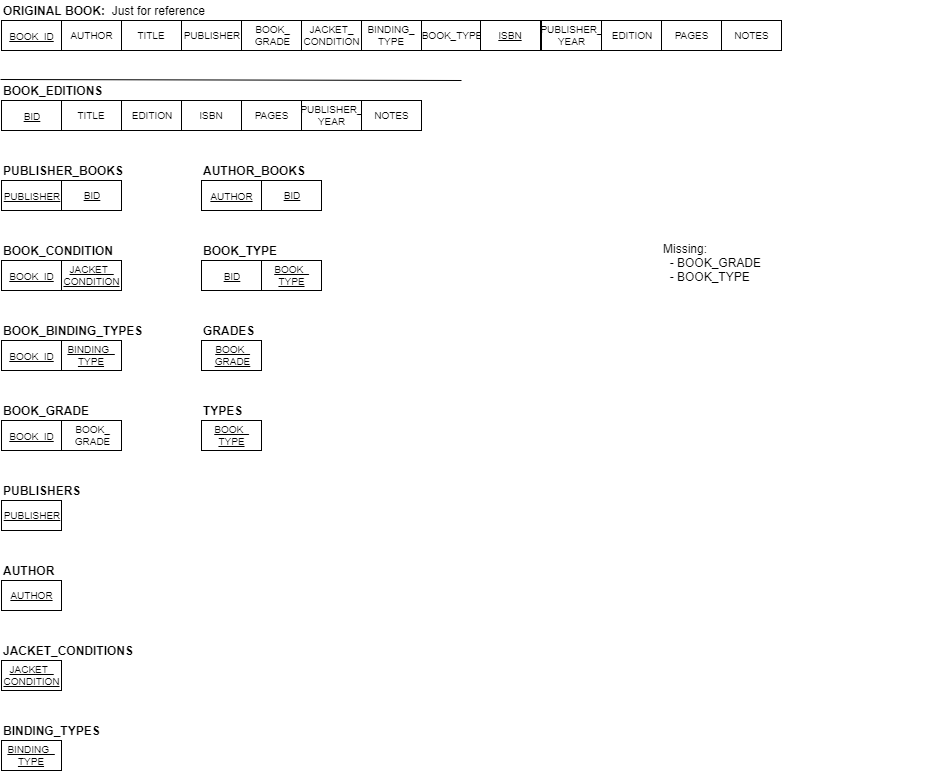

The diagram above was exported from draw.io. Its source (the exported page's mxGraphModel, read from the mxfile embedded in the PNG):
<mxGraphModel dx="1278" dy="580" grid="1" gridSize="10" guides="1" tooltips="1" connect="1" arrows="1" fold="1" page="1" pageScale="1" pageWidth="1100" pageHeight="850" math="0" shadow="0">
  <root>
    <mxCell id="0" />
    <mxCell id="1" parent="0" />
    <mxCell id="bt1Y0G2BlmUyVJoeJefj-1" value="&lt;font style=&quot;font-size: 10px&quot;&gt;&lt;u&gt;BOOK_ID&lt;/u&gt;&lt;/font&gt;" style="rounded=0;whiteSpace=wrap;html=1;" parent="1" vertex="1">
      <mxGeometry x="40" y="60" width="60" height="30" as="geometry" />
    </mxCell>
    <mxCell id="bt1Y0G2BlmUyVJoeJefj-2" value="AUTHOR" style="rounded=0;whiteSpace=wrap;html=1;fontSize=10;" parent="1" vertex="1">
      <mxGeometry x="100" y="60" width="60" height="30" as="geometry" />
    </mxCell>
    <mxCell id="bt1Y0G2BlmUyVJoeJefj-3" value="TITLE" style="rounded=0;whiteSpace=wrap;html=1;fontSize=10;" parent="1" vertex="1">
      <mxGeometry x="160" y="60" width="60" height="30" as="geometry" />
    </mxCell>
    <mxCell id="bt1Y0G2BlmUyVJoeJefj-4" value="PUBLISHER" style="rounded=0;whiteSpace=wrap;html=1;fontSize=10;" parent="1" vertex="1">
      <mxGeometry x="220" y="60" width="60" height="30" as="geometry" />
    </mxCell>
    <mxCell id="bt1Y0G2BlmUyVJoeJefj-5" value="BOOK_&lt;br style=&quot;font-size: 10px;&quot;&gt;GRADE" style="rounded=0;whiteSpace=wrap;html=1;fontSize=10;" parent="1" vertex="1">
      <mxGeometry x="280" y="60" width="60" height="30" as="geometry" />
    </mxCell>
    <mxCell id="bt1Y0G2BlmUyVJoeJefj-6" value="JACKET_&lt;br style=&quot;font-size: 10px;&quot;&gt;CONDITION" style="rounded=0;whiteSpace=wrap;html=1;fontSize=10;" parent="1" vertex="1">
      <mxGeometry x="340" y="60" width="60" height="30" as="geometry" />
    </mxCell>
    <mxCell id="bt1Y0G2BlmUyVJoeJefj-7" value="BINDING_&lt;br style=&quot;font-size: 10px;&quot;&gt;TYPE" style="rounded=0;whiteSpace=wrap;html=1;fontSize=10;" parent="1" vertex="1">
      <mxGeometry x="400" y="60" width="60" height="30" as="geometry" />
    </mxCell>
    <mxCell id="bt1Y0G2BlmUyVJoeJefj-8" value="BOOK_TYPE" style="rounded=0;whiteSpace=wrap;html=1;fontSize=10;" parent="1" vertex="1">
      <mxGeometry x="460" y="60" width="60" height="30" as="geometry" />
    </mxCell>
    <mxCell id="bt1Y0G2BlmUyVJoeJefj-9" value="ISBN" style="rounded=0;whiteSpace=wrap;html=1;fontSize=10;fontStyle=4" parent="1" vertex="1">
      <mxGeometry x="519" y="60" width="60" height="30" as="geometry" />
    </mxCell>
    <mxCell id="bt1Y0G2BlmUyVJoeJefj-10" value="PUBLISHER_&lt;br style=&quot;font-size: 10px;&quot;&gt;YEAR" style="rounded=0;whiteSpace=wrap;html=1;fontSize=10;" parent="1" vertex="1">
      <mxGeometry x="580" y="60" width="60" height="30" as="geometry" />
    </mxCell>
    <mxCell id="bt1Y0G2BlmUyVJoeJefj-11" value="EDITION" style="rounded=0;whiteSpace=wrap;html=1;fontSize=10;" parent="1" vertex="1">
      <mxGeometry x="640" y="60" width="60" height="30" as="geometry" />
    </mxCell>
    <mxCell id="bt1Y0G2BlmUyVJoeJefj-12" value="PAGES" style="rounded=0;whiteSpace=wrap;html=1;fontSize=10;" parent="1" vertex="1">
      <mxGeometry x="700" y="60" width="60" height="30" as="geometry" />
    </mxCell>
    <mxCell id="bt1Y0G2BlmUyVJoeJefj-13" value="NOTES" style="rounded=0;whiteSpace=wrap;html=1;fontSize=10;" parent="1" vertex="1">
      <mxGeometry x="760" y="60" width="60" height="30" as="geometry" />
    </mxCell>
    <mxCell id="bt1Y0G2BlmUyVJoeJefj-14" value="&lt;font style=&quot;font-size: 12px&quot;&gt;&lt;b&gt;ORIGINAL BOOK:&amp;nbsp; &lt;/b&gt;Just for reference&lt;/font&gt;" style="text;html=1;strokeColor=none;fillColor=none;align=left;verticalAlign=middle;whiteSpace=wrap;rounded=0;fontSize=10;" parent="1" vertex="1">
      <mxGeometry x="40" y="40" width="580" height="20" as="geometry" />
    </mxCell>
    <mxCell id="bt1Y0G2BlmUyVJoeJefj-15" value="&lt;font style=&quot;font-size: 10px&quot;&gt;&lt;u&gt;BID&lt;/u&gt;&lt;/font&gt;" style="rounded=0;whiteSpace=wrap;html=1;" parent="1" vertex="1">
      <mxGeometry x="40" y="140" width="60" height="30" as="geometry" />
    </mxCell>
    <mxCell id="bt1Y0G2BlmUyVJoeJefj-16" value="TITLE" style="rounded=0;whiteSpace=wrap;html=1;fontSize=10;" parent="1" vertex="1">
      <mxGeometry x="100" y="140" width="60" height="30" as="geometry" />
    </mxCell>
    <mxCell id="bt1Y0G2BlmUyVJoeJefj-17" value="EDITION" style="rounded=0;whiteSpace=wrap;html=1;fontSize=10;" parent="1" vertex="1">
      <mxGeometry x="160" y="140" width="60" height="30" as="geometry" />
    </mxCell>
    <mxCell id="bt1Y0G2BlmUyVJoeJefj-18" value="ISBN" style="rounded=0;whiteSpace=wrap;html=1;fontSize=10;" parent="1" vertex="1">
      <mxGeometry x="220" y="140" width="60" height="30" as="geometry" />
    </mxCell>
    <mxCell id="bt1Y0G2BlmUyVJoeJefj-19" value="PAGES" style="rounded=0;whiteSpace=wrap;html=1;fontSize=10;fontStyle=0" parent="1" vertex="1">
      <mxGeometry x="280" y="140" width="60" height="30" as="geometry" />
    </mxCell>
    <mxCell id="bt1Y0G2BlmUyVJoeJefj-20" value="PUBLISHER_&lt;br style=&quot;font-size: 10px;&quot;&gt;YEAR" style="rounded=0;whiteSpace=wrap;html=1;fontSize=10;" parent="1" vertex="1">
      <mxGeometry x="340" y="140" width="60" height="30" as="geometry" />
    </mxCell>
    <mxCell id="bt1Y0G2BlmUyVJoeJefj-21" value="&lt;b&gt;&lt;font style=&quot;font-size: 12px&quot;&gt;BOOK_EDITIONS&lt;/font&gt;&lt;/b&gt;" style="text;html=1;strokeColor=none;fillColor=none;align=left;verticalAlign=middle;whiteSpace=wrap;rounded=0;fontSize=10;" parent="1" vertex="1">
      <mxGeometry x="40" y="120" width="120" height="20" as="geometry" />
    </mxCell>
    <mxCell id="bt1Y0G2BlmUyVJoeJefj-22" value="&lt;font style=&quot;font-size: 10px&quot;&gt;&lt;u&gt;BOOK_ID&lt;/u&gt;&lt;/font&gt;" style="rounded=0;whiteSpace=wrap;html=1;" parent="1" vertex="1">
      <mxGeometry x="40" y="300" width="60" height="30" as="geometry" />
    </mxCell>
    <mxCell id="bt1Y0G2BlmUyVJoeJefj-23" value="JACKET_&lt;br style=&quot;font-size: 10px;&quot;&gt;CONDITION" style="rounded=0;whiteSpace=wrap;html=1;fontSize=10;fontStyle=4" parent="1" vertex="1">
      <mxGeometry x="100" y="300" width="60" height="30" as="geometry" />
    </mxCell>
    <mxCell id="bt1Y0G2BlmUyVJoeJefj-24" value="&lt;b&gt;&lt;font style=&quot;font-size: 12px&quot;&gt;BOOK_CONDITION&lt;/font&gt;&lt;/b&gt;" style="text;html=1;strokeColor=none;fillColor=none;align=left;verticalAlign=middle;whiteSpace=wrap;rounded=0;fontSize=10;" parent="1" vertex="1">
      <mxGeometry x="40" y="280" width="120" height="20" as="geometry" />
    </mxCell>
    <mxCell id="bt1Y0G2BlmUyVJoeJefj-25" value="&lt;font style=&quot;font-size: 10px&quot;&gt;&lt;u&gt;PUBLISHER&lt;/u&gt;&lt;/font&gt;" style="rounded=0;whiteSpace=wrap;html=1;" parent="1" vertex="1">
      <mxGeometry x="40" y="220" width="60" height="30" as="geometry" />
    </mxCell>
    <mxCell id="bt1Y0G2BlmUyVJoeJefj-26" value="BID" style="rounded=0;whiteSpace=wrap;html=1;fontSize=10;fontStyle=4" parent="1" vertex="1">
      <mxGeometry x="100" y="220" width="60" height="30" as="geometry" />
    </mxCell>
    <mxCell id="bt1Y0G2BlmUyVJoeJefj-27" value="&lt;b&gt;&lt;font style=&quot;font-size: 12px&quot;&gt;PUBLISHER_BOOKS&lt;/font&gt;&lt;/b&gt;" style="text;html=1;strokeColor=none;fillColor=none;align=left;verticalAlign=middle;whiteSpace=wrap;rounded=0;fontSize=10;" parent="1" vertex="1">
      <mxGeometry x="40" y="200" width="120" height="20" as="geometry" />
    </mxCell>
    <mxCell id="bt1Y0G2BlmUyVJoeJefj-28" value="&lt;font style=&quot;font-size: 10px&quot;&gt;&lt;u&gt;AUTHOR&lt;/u&gt;&lt;/font&gt;" style="rounded=0;whiteSpace=wrap;html=1;" parent="1" vertex="1">
      <mxGeometry x="240" y="220" width="60" height="30" as="geometry" />
    </mxCell>
    <mxCell id="bt1Y0G2BlmUyVJoeJefj-29" value="BID" style="rounded=0;whiteSpace=wrap;html=1;fontSize=10;fontStyle=4" parent="1" vertex="1">
      <mxGeometry x="300" y="220" width="60" height="30" as="geometry" />
    </mxCell>
    <mxCell id="bt1Y0G2BlmUyVJoeJefj-30" value="&lt;b&gt;&lt;font style=&quot;font-size: 12px&quot;&gt;AUTHOR_BOOKS&lt;/font&gt;&lt;/b&gt;" style="text;html=1;strokeColor=none;fillColor=none;align=left;verticalAlign=middle;whiteSpace=wrap;rounded=0;fontSize=10;" parent="1" vertex="1">
      <mxGeometry x="240" y="200" width="120" height="20" as="geometry" />
    </mxCell>
    <mxCell id="bt1Y0G2BlmUyVJoeJefj-31" value="&lt;font style=&quot;font-size: 10px&quot;&gt;&lt;u&gt;BOOK_ID&lt;/u&gt;&lt;/font&gt;" style="rounded=0;whiteSpace=wrap;html=1;" parent="1" vertex="1">
      <mxGeometry x="40" y="460" width="60" height="30" as="geometry" />
    </mxCell>
    <mxCell id="bt1Y0G2BlmUyVJoeJefj-32" value="BOOK_&lt;br style=&quot;font-size: 10px;&quot;&gt;GRADE" style="rounded=0;whiteSpace=wrap;html=1;fontSize=10;" parent="1" vertex="1">
      <mxGeometry x="100" y="460" width="60" height="30" as="geometry" />
    </mxCell>
    <mxCell id="bt1Y0G2BlmUyVJoeJefj-33" value="&lt;b&gt;&lt;font style=&quot;font-size: 12px&quot;&gt;BOOK_GRADE&lt;/font&gt;&lt;/b&gt;" style="text;html=1;strokeColor=none;fillColor=none;align=left;verticalAlign=middle;whiteSpace=wrap;rounded=0;fontSize=10;" parent="1" vertex="1">
      <mxGeometry x="40" y="440" width="120" height="20" as="geometry" />
    </mxCell>
    <mxCell id="bt1Y0G2BlmUyVJoeJefj-34" value="&lt;font style=&quot;font-size: 10px&quot;&gt;&lt;u&gt;BOOK_ID&lt;/u&gt;&lt;/font&gt;" style="rounded=0;whiteSpace=wrap;html=1;" parent="1" vertex="1">
      <mxGeometry x="40" y="380" width="60" height="30" as="geometry" />
    </mxCell>
    <mxCell id="bt1Y0G2BlmUyVJoeJefj-35" value="BINDING_&lt;br style=&quot;font-size: 10px;&quot;&gt;TYPE" style="rounded=0;whiteSpace=wrap;html=1;fontSize=10;fontStyle=4" parent="1" vertex="1">
      <mxGeometry x="100" y="380" width="60" height="30" as="geometry" />
    </mxCell>
    <mxCell id="bt1Y0G2BlmUyVJoeJefj-36" value="&lt;b&gt;&lt;font style=&quot;font-size: 12px&quot;&gt;BOOK_BINDING_TYPES&lt;/font&gt;&lt;/b&gt;" style="text;html=1;strokeColor=none;fillColor=none;align=left;verticalAlign=middle;whiteSpace=wrap;rounded=0;fontSize=10;" parent="1" vertex="1">
      <mxGeometry x="40" y="360" width="120" height="20" as="geometry" />
    </mxCell>
    <mxCell id="bt1Y0G2BlmUyVJoeJefj-37" value="PUBLISHER" style="rounded=0;whiteSpace=wrap;html=1;fontSize=10;fontStyle=4" parent="1" vertex="1">
      <mxGeometry x="40" y="540" width="60" height="30" as="geometry" />
    </mxCell>
    <mxCell id="bt1Y0G2BlmUyVJoeJefj-40" value="&lt;b&gt;&lt;font style=&quot;font-size: 12px&quot;&gt;PUBLISHERS&lt;/font&gt;&lt;/b&gt;" style="text;html=1;strokeColor=none;fillColor=none;align=left;verticalAlign=middle;whiteSpace=wrap;rounded=0;fontSize=10;" parent="1" vertex="1">
      <mxGeometry x="40" y="520" width="120" height="20" as="geometry" />
    </mxCell>
    <mxCell id="bt1Y0G2BlmUyVJoeJefj-47" value="" style="endArrow=none;html=1;fontSize=10;entryX=-0.008;entryY=-0.05;entryDx=0;entryDy=0;entryPerimeter=0;" parent="1" target="bt1Y0G2BlmUyVJoeJefj-21" edge="1">
      <mxGeometry width="50" height="50" relative="1" as="geometry">
        <mxPoint x="500" y="120" as="sourcePoint" />
        <mxPoint x="40" y="110" as="targetPoint" />
      </mxGeometry>
    </mxCell>
    <mxCell id="bt1Y0G2BlmUyVJoeJefj-48" value="NOTES" style="rounded=0;whiteSpace=wrap;html=1;fontSize=10;" parent="1" vertex="1">
      <mxGeometry x="400" y="140" width="60" height="30" as="geometry" />
    </mxCell>
    <mxCell id="bt1Y0G2BlmUyVJoeJefj-49" value="AUTHOR" style="rounded=0;whiteSpace=wrap;html=1;fontSize=10;fontStyle=4" parent="1" vertex="1">
      <mxGeometry x="40" y="620" width="60" height="30" as="geometry" />
    </mxCell>
    <mxCell id="bt1Y0G2BlmUyVJoeJefj-50" value="&lt;b&gt;&lt;font style=&quot;font-size: 12px&quot;&gt;AUTHOR&lt;/font&gt;&lt;/b&gt;" style="text;html=1;strokeColor=none;fillColor=none;align=left;verticalAlign=middle;whiteSpace=wrap;rounded=0;fontSize=10;" parent="1" vertex="1">
      <mxGeometry x="40" y="600" width="120" height="20" as="geometry" />
    </mxCell>
    <mxCell id="bt1Y0G2BlmUyVJoeJefj-51" value="JACKET_&lt;br&gt;CONDITION" style="rounded=0;whiteSpace=wrap;html=1;fontSize=10;fontStyle=4" parent="1" vertex="1">
      <mxGeometry x="40" y="700" width="60" height="30" as="geometry" />
    </mxCell>
    <mxCell id="bt1Y0G2BlmUyVJoeJefj-52" value="&lt;b&gt;&lt;font style=&quot;font-size: 12px&quot;&gt;JACKET_CONDITIONS&lt;/font&gt;&lt;/b&gt;" style="text;html=1;strokeColor=none;fillColor=none;align=left;verticalAlign=middle;whiteSpace=wrap;rounded=0;fontSize=10;" parent="1" vertex="1">
      <mxGeometry x="40" y="680" width="120" height="20" as="geometry" />
    </mxCell>
    <mxCell id="bt1Y0G2BlmUyVJoeJefj-53" value="BINDING_&lt;br&gt;TYPE" style="rounded=0;whiteSpace=wrap;html=1;fontSize=10;fontStyle=4" parent="1" vertex="1">
      <mxGeometry x="40" y="780" width="60" height="30" as="geometry" />
    </mxCell>
    <mxCell id="bt1Y0G2BlmUyVJoeJefj-54" value="&lt;b&gt;&lt;font style=&quot;font-size: 12px&quot;&gt;BINDING_TYPES&lt;/font&gt;&lt;/b&gt;" style="text;html=1;strokeColor=none;fillColor=none;align=left;verticalAlign=middle;whiteSpace=wrap;rounded=0;fontSize=10;" parent="1" vertex="1">
      <mxGeometry x="40" y="760" width="120" height="20" as="geometry" />
    </mxCell>
    <mxCell id="bt1Y0G2BlmUyVJoeJefj-55" value="Missing:&lt;br&gt;&amp;nbsp; - BOOK_GRADE&lt;br&gt;&amp;nbsp; - BOOK_TYPE" style="text;html=1;strokeColor=none;fillColor=none;align=left;verticalAlign=top;whiteSpace=wrap;rounded=0;" parent="1" vertex="1">
      <mxGeometry x="700" y="275" width="270" height="240" as="geometry" />
    </mxCell>
    <mxCell id="sB_eV3oA-0NGoEZMJDCr-1" value="&lt;font style=&quot;font-size: 10px&quot;&gt;&lt;u&gt;BID&lt;/u&gt;&lt;/font&gt;" style="rounded=0;whiteSpace=wrap;html=1;" parent="1" vertex="1">
      <mxGeometry x="240" y="300" width="60" height="30" as="geometry" />
    </mxCell>
    <mxCell id="sB_eV3oA-0NGoEZMJDCr-2" value="BOOK_&lt;br&gt;TYPE" style="rounded=0;whiteSpace=wrap;html=1;fontSize=10;fontStyle=4" parent="1" vertex="1">
      <mxGeometry x="300" y="300" width="60" height="30" as="geometry" />
    </mxCell>
    <mxCell id="sB_eV3oA-0NGoEZMJDCr-3" value="&lt;span style=&quot;font-size: 12px&quot;&gt;&lt;b&gt;BOOK_TYPE&lt;/b&gt;&lt;/span&gt;" style="text;html=1;strokeColor=none;fillColor=none;align=left;verticalAlign=middle;whiteSpace=wrap;rounded=0;fontSize=10;" parent="1" vertex="1">
      <mxGeometry x="240" y="280" width="120" height="20" as="geometry" />
    </mxCell>
    <mxCell id="sB_eV3oA-0NGoEZMJDCr-4" value="BOOK_&lt;br&gt;GRADE" style="rounded=0;whiteSpace=wrap;html=1;fontSize=10;fontStyle=4" parent="1" vertex="1">
      <mxGeometry x="240" y="380" width="60" height="30" as="geometry" />
    </mxCell>
    <mxCell id="sB_eV3oA-0NGoEZMJDCr-5" value="&lt;b&gt;&lt;font style=&quot;font-size: 12px&quot;&gt;GRADES&lt;/font&gt;&lt;/b&gt;" style="text;html=1;strokeColor=none;fillColor=none;align=left;verticalAlign=middle;whiteSpace=wrap;rounded=0;fontSize=10;" parent="1" vertex="1">
      <mxGeometry x="240" y="360" width="120" height="20" as="geometry" />
    </mxCell>
    <mxCell id="sB_eV3oA-0NGoEZMJDCr-6" value="BOOK_&lt;br&gt;TYPE" style="rounded=0;whiteSpace=wrap;html=1;fontSize=10;fontStyle=4" parent="1" vertex="1">
      <mxGeometry x="240" y="460" width="60" height="30" as="geometry" />
    </mxCell>
    <mxCell id="sB_eV3oA-0NGoEZMJDCr-7" value="&lt;b&gt;&lt;font style=&quot;font-size: 12px&quot;&gt;TYPES&lt;/font&gt;&lt;/b&gt;" style="text;html=1;strokeColor=none;fillColor=none;align=left;verticalAlign=middle;whiteSpace=wrap;rounded=0;fontSize=10;" parent="1" vertex="1">
      <mxGeometry x="240" y="440" width="120" height="20" as="geometry" />
    </mxCell>
  </root>
</mxGraphModel>